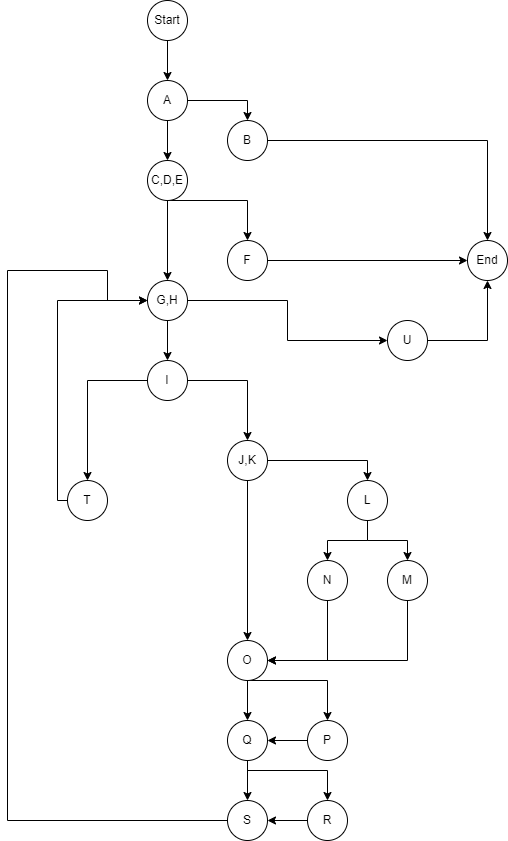

The diagram above was exported from draw.io. Its source (the exported page's mxGraphModel, read from the mxfile embedded in the PNG):
<mxGraphModel dx="1004" dy="563" grid="1" gridSize="10" guides="1" tooltips="1" connect="1" arrows="1" fold="1" page="1" pageScale="1" pageWidth="850" pageHeight="1100" math="0" shadow="0">
  <root>
    <mxCell id="0" />
    <mxCell id="1" parent="0" />
    <mxCell id="RFzECpb2beGnUVxN57uz-6" style="edgeStyle=orthogonalEdgeStyle;rounded=0;orthogonalLoop=1;jettySize=auto;html=1;entryX=0.5;entryY=0;entryDx=0;entryDy=0;" parent="1" source="RFzECpb2beGnUVxN57uz-2" target="RFzECpb2beGnUVxN57uz-3" edge="1">
      <mxGeometry relative="1" as="geometry" />
    </mxCell>
    <mxCell id="RFzECpb2beGnUVxN57uz-2" value="Start" style="ellipse;whiteSpace=wrap;html=1;aspect=fixed;" parent="1" vertex="1">
      <mxGeometry x="320" y="40" width="40" height="40" as="geometry" />
    </mxCell>
    <mxCell id="RFzECpb2beGnUVxN57uz-8" style="edgeStyle=orthogonalEdgeStyle;rounded=0;orthogonalLoop=1;jettySize=auto;html=1;entryX=0.5;entryY=0;entryDx=0;entryDy=0;" parent="1" source="RFzECpb2beGnUVxN57uz-3" target="RFzECpb2beGnUVxN57uz-7" edge="1">
      <mxGeometry relative="1" as="geometry" />
    </mxCell>
    <mxCell id="RFzECpb2beGnUVxN57uz-9" style="edgeStyle=orthogonalEdgeStyle;rounded=0;orthogonalLoop=1;jettySize=auto;html=1;entryX=0.5;entryY=0;entryDx=0;entryDy=0;" parent="1" source="RFzECpb2beGnUVxN57uz-3" target="RFzECpb2beGnUVxN57uz-4" edge="1">
      <mxGeometry relative="1" as="geometry" />
    </mxCell>
    <mxCell id="RFzECpb2beGnUVxN57uz-3" value="A" style="ellipse;whiteSpace=wrap;html=1;aspect=fixed;" parent="1" vertex="1">
      <mxGeometry x="320" y="120" width="40" height="40" as="geometry" />
    </mxCell>
    <mxCell id="RFzECpb2beGnUVxN57uz-13" style="edgeStyle=orthogonalEdgeStyle;rounded=0;orthogonalLoop=1;jettySize=auto;html=1;entryX=0.5;entryY=0;entryDx=0;entryDy=0;" parent="1" source="RFzECpb2beGnUVxN57uz-4" target="RFzECpb2beGnUVxN57uz-11" edge="1">
      <mxGeometry relative="1" as="geometry" />
    </mxCell>
    <mxCell id="RFzECpb2beGnUVxN57uz-14" style="edgeStyle=orthogonalEdgeStyle;rounded=0;orthogonalLoop=1;jettySize=auto;html=1;entryX=0.5;entryY=0;entryDx=0;entryDy=0;" parent="1" source="RFzECpb2beGnUVxN57uz-4" target="RFzECpb2beGnUVxN57uz-12" edge="1">
      <mxGeometry relative="1" as="geometry">
        <Array as="points">
          <mxPoint x="420" y="240" />
        </Array>
      </mxGeometry>
    </mxCell>
    <mxCell id="RFzECpb2beGnUVxN57uz-4" value="C,D,E" style="ellipse;whiteSpace=wrap;html=1;aspect=fixed;" parent="1" vertex="1">
      <mxGeometry x="320" y="200" width="40" height="40" as="geometry" />
    </mxCell>
    <mxCell id="RFzECpb2beGnUVxN57uz-56" style="edgeStyle=orthogonalEdgeStyle;rounded=0;orthogonalLoop=1;jettySize=auto;html=1;entryX=0.5;entryY=0;entryDx=0;entryDy=0;" parent="1" source="RFzECpb2beGnUVxN57uz-7" target="RFzECpb2beGnUVxN57uz-53" edge="1">
      <mxGeometry relative="1" as="geometry" />
    </mxCell>
    <mxCell id="RFzECpb2beGnUVxN57uz-7" value="B" style="ellipse;whiteSpace=wrap;html=1;aspect=fixed;" parent="1" vertex="1">
      <mxGeometry x="400" y="160" width="40" height="40" as="geometry" />
    </mxCell>
    <mxCell id="RFzECpb2beGnUVxN57uz-17" style="edgeStyle=orthogonalEdgeStyle;rounded=0;orthogonalLoop=1;jettySize=auto;html=1;entryX=0.5;entryY=0;entryDx=0;entryDy=0;" parent="1" source="RFzECpb2beGnUVxN57uz-11" target="RFzECpb2beGnUVxN57uz-16" edge="1">
      <mxGeometry relative="1" as="geometry" />
    </mxCell>
    <mxCell id="RFzECpb2beGnUVxN57uz-52" style="edgeStyle=orthogonalEdgeStyle;rounded=0;orthogonalLoop=1;jettySize=auto;html=1;" parent="1" source="RFzECpb2beGnUVxN57uz-11" target="RFzECpb2beGnUVxN57uz-51" edge="1">
      <mxGeometry relative="1" as="geometry" />
    </mxCell>
    <mxCell id="RFzECpb2beGnUVxN57uz-11" value="G,H" style="ellipse;whiteSpace=wrap;html=1;aspect=fixed;" parent="1" vertex="1">
      <mxGeometry x="320" y="320" width="40" height="40" as="geometry" />
    </mxCell>
    <mxCell id="RFzECpb2beGnUVxN57uz-55" style="edgeStyle=orthogonalEdgeStyle;rounded=0;orthogonalLoop=1;jettySize=auto;html=1;entryX=0;entryY=0.5;entryDx=0;entryDy=0;" parent="1" source="RFzECpb2beGnUVxN57uz-12" target="RFzECpb2beGnUVxN57uz-53" edge="1">
      <mxGeometry relative="1" as="geometry" />
    </mxCell>
    <mxCell id="RFzECpb2beGnUVxN57uz-12" value="F" style="ellipse;whiteSpace=wrap;html=1;aspect=fixed;" parent="1" vertex="1">
      <mxGeometry x="400" y="280" width="40" height="40" as="geometry" />
    </mxCell>
    <mxCell id="RFzECpb2beGnUVxN57uz-19" style="edgeStyle=orthogonalEdgeStyle;rounded=0;orthogonalLoop=1;jettySize=auto;html=1;entryX=0.5;entryY=0;entryDx=0;entryDy=0;" parent="1" source="RFzECpb2beGnUVxN57uz-16" target="RFzECpb2beGnUVxN57uz-18" edge="1">
      <mxGeometry relative="1" as="geometry" />
    </mxCell>
    <mxCell id="RFzECpb2beGnUVxN57uz-21" style="edgeStyle=orthogonalEdgeStyle;rounded=0;orthogonalLoop=1;jettySize=auto;html=1;entryX=0.5;entryY=0;entryDx=0;entryDy=0;" parent="1" source="RFzECpb2beGnUVxN57uz-16" target="RFzECpb2beGnUVxN57uz-20" edge="1">
      <mxGeometry relative="1" as="geometry" />
    </mxCell>
    <mxCell id="RFzECpb2beGnUVxN57uz-16" value="I" style="ellipse;whiteSpace=wrap;html=1;aspect=fixed;" parent="1" vertex="1">
      <mxGeometry x="320" y="400" width="40" height="40" as="geometry" />
    </mxCell>
    <mxCell id="RFzECpb2beGnUVxN57uz-23" style="edgeStyle=orthogonalEdgeStyle;rounded=0;orthogonalLoop=1;jettySize=auto;html=1;entryX=0.5;entryY=0;entryDx=0;entryDy=0;" parent="1" source="RFzECpb2beGnUVxN57uz-18" target="RFzECpb2beGnUVxN57uz-22" edge="1">
      <mxGeometry relative="1" as="geometry" />
    </mxCell>
    <mxCell id="RFzECpb2beGnUVxN57uz-25" style="edgeStyle=orthogonalEdgeStyle;rounded=0;orthogonalLoop=1;jettySize=auto;html=1;entryX=0.5;entryY=0;entryDx=0;entryDy=0;" parent="1" source="RFzECpb2beGnUVxN57uz-18" target="RFzECpb2beGnUVxN57uz-24" edge="1">
      <mxGeometry relative="1" as="geometry" />
    </mxCell>
    <mxCell id="RFzECpb2beGnUVxN57uz-18" value="J,K" style="ellipse;whiteSpace=wrap;html=1;aspect=fixed;" parent="1" vertex="1">
      <mxGeometry x="400" y="480" width="40" height="40" as="geometry" />
    </mxCell>
    <mxCell id="RFzECpb2beGnUVxN57uz-57" style="edgeStyle=orthogonalEdgeStyle;rounded=0;orthogonalLoop=1;jettySize=auto;html=1;entryX=0;entryY=0.5;entryDx=0;entryDy=0;" parent="1" source="RFzECpb2beGnUVxN57uz-20" target="RFzECpb2beGnUVxN57uz-11" edge="1">
      <mxGeometry relative="1" as="geometry">
        <Array as="points">
          <mxPoint x="230" y="540" />
          <mxPoint x="230" y="340" />
        </Array>
      </mxGeometry>
    </mxCell>
    <mxCell id="RFzECpb2beGnUVxN57uz-20" value="T" style="ellipse;whiteSpace=wrap;html=1;aspect=fixed;" parent="1" vertex="1">
      <mxGeometry x="240" y="520" width="40" height="40" as="geometry" />
    </mxCell>
    <mxCell id="RFzECpb2beGnUVxN57uz-34" style="edgeStyle=orthogonalEdgeStyle;rounded=0;orthogonalLoop=1;jettySize=auto;html=1;entryX=0.5;entryY=0;entryDx=0;entryDy=0;" parent="1" source="RFzECpb2beGnUVxN57uz-22" target="RFzECpb2beGnUVxN57uz-32" edge="1">
      <mxGeometry relative="1" as="geometry" />
    </mxCell>
    <mxCell id="RFzECpb2beGnUVxN57uz-35" style="edgeStyle=orthogonalEdgeStyle;rounded=0;orthogonalLoop=1;jettySize=auto;html=1;entryX=0.5;entryY=0;entryDx=0;entryDy=0;" parent="1" source="RFzECpb2beGnUVxN57uz-22" target="RFzECpb2beGnUVxN57uz-33" edge="1">
      <mxGeometry relative="1" as="geometry">
        <Array as="points">
          <mxPoint x="500" y="720" />
        </Array>
      </mxGeometry>
    </mxCell>
    <mxCell id="RFzECpb2beGnUVxN57uz-22" value="O" style="ellipse;whiteSpace=wrap;html=1;aspect=fixed;" parent="1" vertex="1">
      <mxGeometry x="400" y="680" width="40" height="40" as="geometry" />
    </mxCell>
    <mxCell id="RFzECpb2beGnUVxN57uz-28" style="edgeStyle=orthogonalEdgeStyle;rounded=0;orthogonalLoop=1;jettySize=auto;html=1;entryX=0.5;entryY=0;entryDx=0;entryDy=0;" parent="1" source="RFzECpb2beGnUVxN57uz-24" target="RFzECpb2beGnUVxN57uz-26" edge="1">
      <mxGeometry relative="1" as="geometry" />
    </mxCell>
    <mxCell id="RFzECpb2beGnUVxN57uz-29" style="edgeStyle=orthogonalEdgeStyle;rounded=0;orthogonalLoop=1;jettySize=auto;html=1;entryX=0.5;entryY=0;entryDx=0;entryDy=0;" parent="1" source="RFzECpb2beGnUVxN57uz-24" target="RFzECpb2beGnUVxN57uz-27" edge="1">
      <mxGeometry relative="1" as="geometry" />
    </mxCell>
    <mxCell id="RFzECpb2beGnUVxN57uz-24" value="L" style="ellipse;whiteSpace=wrap;html=1;aspect=fixed;" parent="1" vertex="1">
      <mxGeometry x="520" y="520" width="40" height="40" as="geometry" />
    </mxCell>
    <mxCell id="RFzECpb2beGnUVxN57uz-31" style="edgeStyle=orthogonalEdgeStyle;rounded=0;orthogonalLoop=1;jettySize=auto;html=1;entryX=1;entryY=0.5;entryDx=0;entryDy=0;" parent="1" source="RFzECpb2beGnUVxN57uz-26" target="RFzECpb2beGnUVxN57uz-22" edge="1">
      <mxGeometry relative="1" as="geometry">
        <Array as="points">
          <mxPoint x="580" y="700" />
        </Array>
      </mxGeometry>
    </mxCell>
    <mxCell id="RFzECpb2beGnUVxN57uz-26" value="M" style="ellipse;whiteSpace=wrap;html=1;aspect=fixed;" parent="1" vertex="1">
      <mxGeometry x="560" y="600" width="40" height="40" as="geometry" />
    </mxCell>
    <mxCell id="RFzECpb2beGnUVxN57uz-30" style="edgeStyle=orthogonalEdgeStyle;rounded=0;orthogonalLoop=1;jettySize=auto;html=1;entryX=1;entryY=0.5;entryDx=0;entryDy=0;" parent="1" source="RFzECpb2beGnUVxN57uz-27" target="RFzECpb2beGnUVxN57uz-22" edge="1">
      <mxGeometry relative="1" as="geometry">
        <Array as="points">
          <mxPoint x="500" y="700" />
        </Array>
      </mxGeometry>
    </mxCell>
    <mxCell id="RFzECpb2beGnUVxN57uz-27" value="N" style="ellipse;whiteSpace=wrap;html=1;aspect=fixed;" parent="1" vertex="1">
      <mxGeometry x="480" y="600" width="40" height="40" as="geometry" />
    </mxCell>
    <mxCell id="RFzECpb2beGnUVxN57uz-38" style="edgeStyle=orthogonalEdgeStyle;rounded=0;orthogonalLoop=1;jettySize=auto;html=1;entryX=0.5;entryY=0;entryDx=0;entryDy=0;" parent="1" source="RFzECpb2beGnUVxN57uz-32" target="RFzECpb2beGnUVxN57uz-37" edge="1">
      <mxGeometry relative="1" as="geometry" />
    </mxCell>
    <mxCell id="RFzECpb2beGnUVxN57uz-40" style="edgeStyle=orthogonalEdgeStyle;rounded=0;orthogonalLoop=1;jettySize=auto;html=1;entryX=0.5;entryY=0;entryDx=0;entryDy=0;" parent="1" source="RFzECpb2beGnUVxN57uz-32" target="RFzECpb2beGnUVxN57uz-39" edge="1">
      <mxGeometry relative="1" as="geometry">
        <Array as="points">
          <mxPoint x="420" y="810" />
          <mxPoint x="500" y="810" />
        </Array>
      </mxGeometry>
    </mxCell>
    <mxCell id="RFzECpb2beGnUVxN57uz-32" value="Q" style="ellipse;whiteSpace=wrap;html=1;aspect=fixed;" parent="1" vertex="1">
      <mxGeometry x="400" y="760" width="40" height="40" as="geometry" />
    </mxCell>
    <mxCell id="RFzECpb2beGnUVxN57uz-36" style="edgeStyle=orthogonalEdgeStyle;rounded=0;orthogonalLoop=1;jettySize=auto;html=1;entryX=1;entryY=0.5;entryDx=0;entryDy=0;" parent="1" source="RFzECpb2beGnUVxN57uz-33" target="RFzECpb2beGnUVxN57uz-32" edge="1">
      <mxGeometry relative="1" as="geometry" />
    </mxCell>
    <mxCell id="RFzECpb2beGnUVxN57uz-33" value="P" style="ellipse;whiteSpace=wrap;html=1;aspect=fixed;" parent="1" vertex="1">
      <mxGeometry x="480" y="760" width="40" height="40" as="geometry" />
    </mxCell>
    <mxCell id="RFzECpb2beGnUVxN57uz-58" style="edgeStyle=orthogonalEdgeStyle;rounded=0;orthogonalLoop=1;jettySize=auto;html=1;entryX=0;entryY=0.5;entryDx=0;entryDy=0;" parent="1" source="RFzECpb2beGnUVxN57uz-37" target="RFzECpb2beGnUVxN57uz-11" edge="1">
      <mxGeometry relative="1" as="geometry">
        <Array as="points">
          <mxPoint x="180" y="860" />
          <mxPoint x="180" y="310" />
          <mxPoint x="280" y="310" />
          <mxPoint x="280" y="340" />
        </Array>
      </mxGeometry>
    </mxCell>
    <mxCell id="RFzECpb2beGnUVxN57uz-37" value="S" style="ellipse;whiteSpace=wrap;html=1;aspect=fixed;" parent="1" vertex="1">
      <mxGeometry x="400" y="840" width="40" height="40" as="geometry" />
    </mxCell>
    <mxCell id="RFzECpb2beGnUVxN57uz-43" style="edgeStyle=orthogonalEdgeStyle;rounded=0;orthogonalLoop=1;jettySize=auto;html=1;entryX=1;entryY=0.5;entryDx=0;entryDy=0;" parent="1" source="RFzECpb2beGnUVxN57uz-39" target="RFzECpb2beGnUVxN57uz-37" edge="1">
      <mxGeometry relative="1" as="geometry" />
    </mxCell>
    <mxCell id="RFzECpb2beGnUVxN57uz-39" value="R" style="ellipse;whiteSpace=wrap;html=1;aspect=fixed;" parent="1" vertex="1">
      <mxGeometry x="480" y="840" width="40" height="40" as="geometry" />
    </mxCell>
    <mxCell id="RFzECpb2beGnUVxN57uz-54" style="edgeStyle=orthogonalEdgeStyle;rounded=0;orthogonalLoop=1;jettySize=auto;html=1;entryX=0.5;entryY=1;entryDx=0;entryDy=0;" parent="1" source="RFzECpb2beGnUVxN57uz-51" target="RFzECpb2beGnUVxN57uz-53" edge="1">
      <mxGeometry relative="1" as="geometry" />
    </mxCell>
    <mxCell id="RFzECpb2beGnUVxN57uz-51" value="U" style="ellipse;whiteSpace=wrap;html=1;aspect=fixed;" parent="1" vertex="1">
      <mxGeometry x="560" y="360" width="40" height="40" as="geometry" />
    </mxCell>
    <mxCell id="RFzECpb2beGnUVxN57uz-53" value="End" style="ellipse;whiteSpace=wrap;html=1;aspect=fixed;" parent="1" vertex="1">
      <mxGeometry x="640" y="280" width="40" height="40" as="geometry" />
    </mxCell>
  </root>
</mxGraphModel>